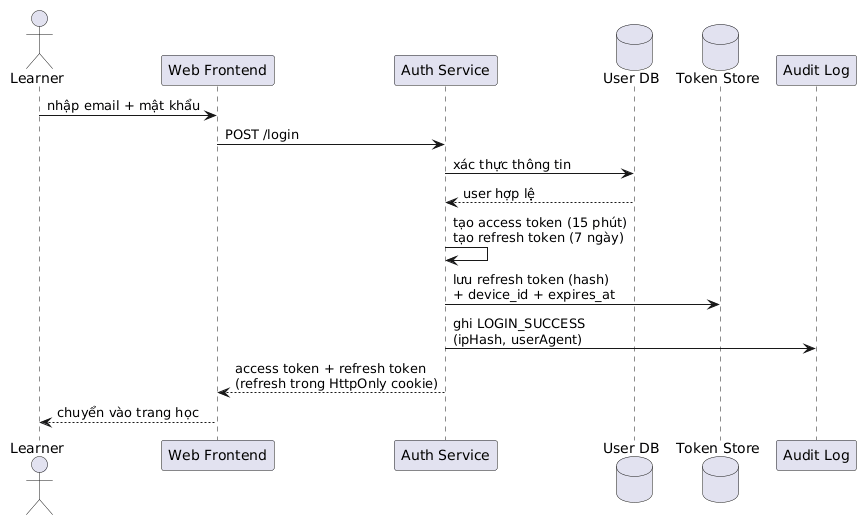

The diagram above was rendered by PlantUML. Its source (embedded in the PNG):
@startuml
actor Learner
participant "Web Frontend" as FE
participant "Auth Service" as Auth
database "User DB" as DB
database "Token Store" as TS
participant "Audit Log" as Log

Learner -> FE : nhập email + mật khẩu
FE -> Auth : POST /login
Auth -> DB : xác thực thông tin
DB --> Auth : user hợp lệ
Auth -> Auth : tạo access token (15 phút)\ntạo refresh token (7 ngày)
Auth -> TS : lưu refresh token (hash)\n+ device_id + expires_at
Auth -> Log : ghi LOGIN_SUCCESS\n(ipHash, userAgent)
Auth --> FE : access token + refresh token\n(refresh trong HttpOnly cookie)
FE --> Learner : chuyển vào trang học
@enduml